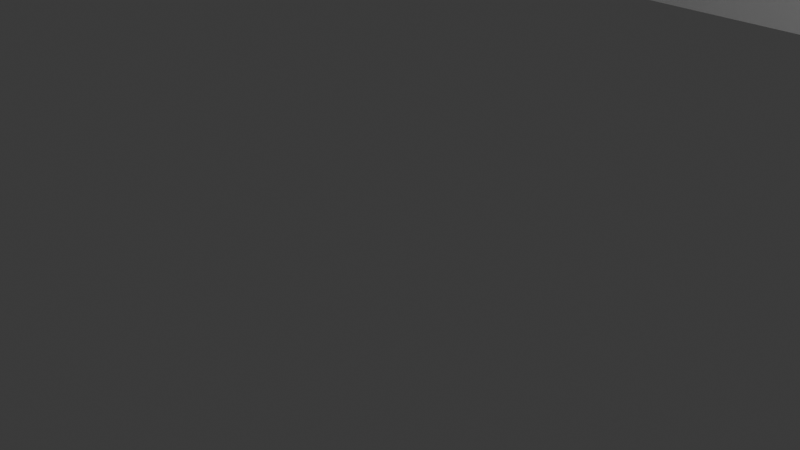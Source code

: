# Source: johnstown-grain-elevator.blend  (saved by Blender 4.0.36; exported with 4.5.12 LTS)
import bpy
from mathutils import Matrix  # noqa: F401  (used for matrix-valued properties, if any)

bpy.ops.wm.read_factory_settings(use_empty=True)
scene = bpy.context.scene
scene.name = 'Scene'

# ---- collections
col_collection = bpy.data.collections.new('Collection'); scene.collection.children.link(col_collection)

# ---- materials (node trees are filled in below, after node groups)
mat_material = bpy.data.materials.new('Material')
mat_material.alpha_threshold = 0.0
mat_material.use_transparent_shadow = False
mat_material.roughness = 0.5
mat_material.line_color = (0.0, 0.0, 0.0, 1.0)

# ---- material node trees
mat_material.use_nodes = True; mat_material.node_tree.nodes.clear()
_N = mat_material.node_tree.nodes; _L = mat_material.node_tree.links
n0 = _N.new('ShaderNodeOutputMaterial'); n0.name = 'Material Output'; n0.location = (300, 300)
n1 = _N.new('ShaderNodeBsdfPrincipled'); n1.name = 'Principled BSDF'; n1.location = (10, 300)
n1.inputs[3].default_value = 1.45
_L.new(n1.outputs[0], n0.inputs[0])
n0.is_active_output = True

# ---- world
world_world = bpy.data.worlds.new('World'); scene.world = world_world
world_world.use_nodes = True; world_world.node_tree.nodes.clear()
_N = world_world.node_tree.nodes; _L = world_world.node_tree.links
n0 = _N.new('ShaderNodeOutputWorld'); n0.name = 'World Output'; n0.location = (300, 300)
n1 = _N.new('ShaderNodeBackground'); n1.name = 'Background'; n1.location = (10, 300)
n1.inputs[0].default_value = (0.05088, 0.05088, 0.05088, 1.0)
_L.new(n1.outputs[0], n0.inputs[0])
n0.is_active_output = True
world_world.color = (0.05088, 0.05088, 0.05088)
world_world.use_sun_shadow = False
world_world.sun_shadow_jitter_overblur = 0.0

# ---- cameras
cam_camera = bpy.data.cameras.new('Camera')
cam_camera.clip_end = 100.0
cam_camera.ortho_scale = 7.314

# ---- lights
light_light = bpy.data.lights.new('Light', 'POINT')
light_light.transmission_factor = 0.0
light_light.use_soft_falloff = False
light_light.energy = 1000.0
light_light.shadow_soft_size = 0.1
light_light.shadow_maximum_resolution = 0.006
light_light.use_absolute_resolution = True

# ---- meshes
me_cube = bpy.data.meshes.new('Cube')
me_cube.from_pydata([(1.0, 1.0, 45.0), (1.0, 1.0, -1.0), (1.0, -1.0, 45.0), (1.0, -1.0, -1.0), (-0.9684, 1.0, 45.0), (-0.9684, 1.0, -1.0), (-1.049, -1.0, 45.0), (-1.049, -1.0, -1.0), (1.0, 0.4167, 45.0), (1.0, -1.0, 45.0), (1.0, 1.0, 50.0), (-0.9756, 0.3638, 45.0), (-0.9684, 1.0, 50.0), (1.049, 4.172e-07, 45.0), (1.049, 4.172e-07, -1.0), (1.049, 4.172e-07, 45.0), (1.049, 4.172e-07, -1.0), (1.049, 4.172e-07, 45.0)], [], [(7, 6, 4, 5), (3, 2, 6, 7), (2, 3, 16, 15), (5, 4, 0, 1), (4, 12, 11), (4, 0, 10, 12), (2, 0, 4, 6), (0, 8, 10), (11, 12, 10, 8), (14, 13, 15, 16), (1, 0, 13, 14), (3, 1, 14, 16), (0, 2, 15, 13), (9, 2, 15, 17)])
_uv = me_cube.uv_layers.new(name='UVMap')
_uv.uv.foreach_set('vector', [0.375, 1.0, 0.625, 1.0, 0.625, 0.25, 0.375, 0.25, 0.375, 0.75, 0.625, 0.75, 0.625, 1.0, 0.375, 1.0, 0.625, 0.75, 0.375, 0.75, 0.375, 0.75, 0.625, 0.75, 0.375, 0.25, 0.625, 0.25, 0.625, 0.5, 0.375, 0.5, 0.625, 0.25, 0.625, 0.25, 0.625, 0.125, 0.625, 0.25, 0.625, 0.5, 0.625, 0.5, 0.625, 0.25, 0.0, 0.0, 0.0, 0.0, 0.0, 0.0, 0.0, 0.0, 0.625, 0.5, 0.3125, 0.25, 0.625, 0.5, 0.0, 0.0, 0.0, 0.0, 0.0, 0.0, 0.0, 0.0, 0.375, 0.5, 0.625, 0.5, 0.625, 0.75, 0.375, 0.75, 0.375, 0.5, 0.625, 0.5, 0.625, 0.5, 0.375, 0.5, 0.0, 0.0, 0.0, 0.0, 0.0, 0.0, 0.0, 0.0, 0.0, 0.0, 0.0, 0.0, 0.0, 0.0, 0.0, 0.0, 0.0, 0.0, 0.0, 0.0, 0.0, 0.0, 0.0, 0.0])
me_cube.materials.append(mat_material)
me_cube.use_mirror_vertex_groups = False
me_cube.update()
me_cube_003 = bpy.data.meshes.new('Cube.003')
me_cube_003.from_pydata([(0.9512, 1.0, 65.29), (0.9512, 1.0, -1.0), (0.9512, -1.0, 65.29), (0.9512, -1.0, -1.0), (0.878, 1.0, 65.29), (0.878, 1.0, -1.0), (0.878, -1.0, 65.29), (0.878, -1.0, -1.0), (0.7317, 1.0, 65.29), (0.7317, 1.0, -1.0), (0.7317, -1.0, 65.29), (0.7317, -1.0, -1.0), (0.6585, 1.0, 65.29), (0.6585, 1.0, -1.0), (0.6585, -1.0, 65.29), (0.6585, -1.0, -1.0), (0.4634, 1.0, 65.29), (0.4634, 1.0, -1.0), (0.4634, -1.0, 65.29), (0.4634, -1.0, -1.0), (0.3902, 1.0, 65.29), (0.3902, 1.0, -1.0), (0.3902, -1.0, 65.29), (0.3902, -1.0, -1.0), (-0.04878, 1.0, 65.29), (-0.04878, 1.0, -1.0), (-0.04878, -1.0, 65.29), (-0.04878, -1.0, -1.0), (-0.122, 1.0, 65.29), (-0.122, 1.0, -1.0), (-0.122, -1.0, 65.29), (-0.122, -1.0, -1.0)], [], [(0, 4, 6, 2), (3, 2, 6, 7), (7, 6, 4, 5), (1, 0, 2, 3), (5, 4, 0, 1), (8, 12, 14, 10), (11, 10, 14, 15), (15, 14, 12, 13), (9, 8, 10, 11), (13, 12, 8, 9), (16, 20, 22, 18), (19, 18, 22, 23), (23, 22, 20, 21), (17, 16, 18, 19), (21, 20, 16, 17), (24, 28, 30, 26), (27, 26, 30, 31), (31, 30, 28, 29), (25, 24, 26, 27), (29, 28, 24, 25)])
_uv = me_cube_003.uv_layers.new(name='UVMap')
_uv.uv.foreach_set('vector', [0.625, 0.5, 0.875, 0.5, 0.875, 0.75, 0.625, 0.75, 0.375, 0.75, 0.625, 0.75, 0.625, 1.0, 0.375, 1.0, 0.375, 0.0, 0.625, 0.0, 0.625, 0.25, 0.375, 0.25, 0.375, 0.5, 0.625, 0.5, 0.625, 0.75, 0.375, 0.75, 0.375, 0.25, 0.625, 0.25, 0.625, 0.5, 0.375, 0.5, 0.625, 0.5, 0.875, 0.5, 0.875, 0.75, 0.625, 0.75, 0.375, 0.75, 0.625, 0.75, 0.625, 1.0, 0.375, 1.0, 0.375, 0.0, 0.625, 0.0, 0.625, 0.25, 0.375, 0.25, 0.375, 0.5, 0.625, 0.5, 0.625, 0.75, 0.375, 0.75, 0.375, 0.25, 0.625, 0.25, 0.625, 0.5, 0.375, 0.5, 0.625, 0.5, 0.875, 0.5, 0.875, 0.75, 0.625, 0.75, 0.375, 0.75, 0.625, 0.75, 0.625, 1.0, 0.375, 1.0, 0.375, 0.0, 0.625, 0.0, 0.625, 0.25, 0.375, 0.25, 0.375, 0.5, 0.625, 0.5, 0.625, 0.75, 0.375, 0.75, 0.375, 0.25, 0.625, 0.25, 0.625, 0.5, 0.375, 0.5, 0.625, 0.5, 0.875, 0.5, 0.875, 0.75, 0.625, 0.75, 0.375, 0.75, 0.625, 0.75, 0.625, 1.0, 0.375, 1.0, 0.375, 0.0, 0.625, 0.0, 0.625, 0.25, 0.375, 0.25, 0.375, 0.5, 0.625, 0.5, 0.625, 0.75, 0.375, 0.75, 0.375, 0.25, 0.625, 0.25, 0.625, 0.5, 0.375, 0.5])
me_cube_003.materials.append(mat_material)
me_cube_003.use_mirror_vertex_groups = False
me_cube_003.update()
me_cube_004 = bpy.data.meshes.new('Cube.004')
me_cube_004.from_pydata([(0.3342, 1.0, 152.3), (0.3342, 1.0, 85.96), (0.3342, -2.4, 139.0), (0.3342, -2.4, 85.96), (0.261, 1.0, 152.3), (0.261, 1.0, 85.96), (0.261, -2.4, 139.0), (0.261, -2.4, 85.96)], [], [(0, 4, 6, 2), (3, 2, 6, 7), (7, 6, 4, 5), (1, 0, 2, 3), (5, 4, 0, 1)])
_uv = me_cube_004.uv_layers.new(name='UVMap')
_uv.uv.foreach_set('vector', [0.625, 0.5, 0.875, 0.5, 0.875, 0.75, 0.625, 0.75, 0.375, 0.75, 0.625, 0.75, 0.625, 1.0, 0.375, 1.0, 0.375, 0.0, 0.625, 0.0, 0.625, 0.25, 0.375, 0.25, 0.375, 0.5, 0.625, 0.5, 0.625, 0.75, 0.375, 0.75, 0.375, 0.25, 0.625, 0.25, 0.625, 0.5, 0.375, 0.5])
me_cube_004.materials.append(mat_material)
me_cube_004.use_mirror_vertex_groups = False
me_cube_004.update()

# ---- objects
ob_main = bpy.data.objects.new('Main', me_cube)
ob_light = bpy.data.objects.new('Light', light_light)
ob_camera = bpy.data.objects.new('Camera', cam_camera)
ob_empty = bpy.data.objects.new('Empty', None)
ob_towers = bpy.data.objects.new('Towers', me_cube_003)
ob_towers_001 = bpy.data.objects.new('Towers.001', me_cube_004)

# ---- transforms, parenting, visibility, modifiers, constraints
ob_main.location = (0.0, 0.0, 0.0)
ob_main.scale = (205.0, 12.0, 1.0)
ob_main.lock_rotations_4d = False
ob_main.empty_display_type = 'ARROWS'
ob_main.lineart.crease_threshold = 0.0
ob_light.location = (4.076, 1.005, 5.904)
ob_light.rotation_euler = (0.6503, 0.05522, 1.866)
ob_light.lock_rotations_4d = False
ob_light.empty_display_type = 'ARROWS'
ob_light.color = (0.0, 0.0, 0.0, 0.0)
ob_light.lineart.crease_threshold = 0.0
ob_camera.location = (7.359, -6.926, 4.958)
ob_camera.rotation_euler = (1.109, 0.0, 0.8149)
ob_camera.lock_rotations_4d = False
ob_camera.empty_display_type = 'ARROWS'
ob_camera.color = (0.0, 0.0, 0.0, 0.0)
ob_camera.display_type = 'WIRE'
ob_camera.lineart.crease_threshold = 0.0
ob_empty.location = (200.4, 2.284e-05, 170.0)
ob_empty.rotation_euler = (1.571, 0.00652, 3.142)
ob_empty.scale = (28.02, 28.06, 28.06)
ob_empty.empty_display_type = 'IMAGE'
ob_empty.empty_display_size = 18.11
ob_empty.empty_image_offset = (-0.138, -0.862)
ob_towers.location = (0.0, 16.0, 0.0)
ob_towers.scale = (205.0, 4.0, 0.9805)
ob_towers.lock_rotations_4d = False
ob_towers.empty_display_type = 'ARROWS'
ob_towers.lineart.crease_threshold = 0.0
ob_towers_001.location = (-160.5, 0.0, 12.58)
ob_towers_001.scale = (615.0, 5.0, 0.3771)
ob_towers_001.lock_rotations_4d = False
ob_towers_001.empty_display_type = 'ARROWS'
ob_towers_001.lineart.crease_threshold = 0.0

# ---- collection membership
col_collection.objects.link(ob_main)
col_collection.objects.link(ob_light)
col_collection.objects.link(ob_camera)
col_collection.objects.link(ob_empty)
col_collection.objects.link(ob_towers)
col_collection.objects.link(ob_towers_001)

# ---- scene / render settings (as saved in the file)
scene.camera = ob_camera
scene.frame_start = 1; scene.frame_end = 250; scene.frame_set(1)
scene.render.engine = 'BLENDER_EEVEE_NEXT'
scene.cycles.sampling_pattern = 'TABULATED_SOBOL'
bpy.context.view_layer.update()
